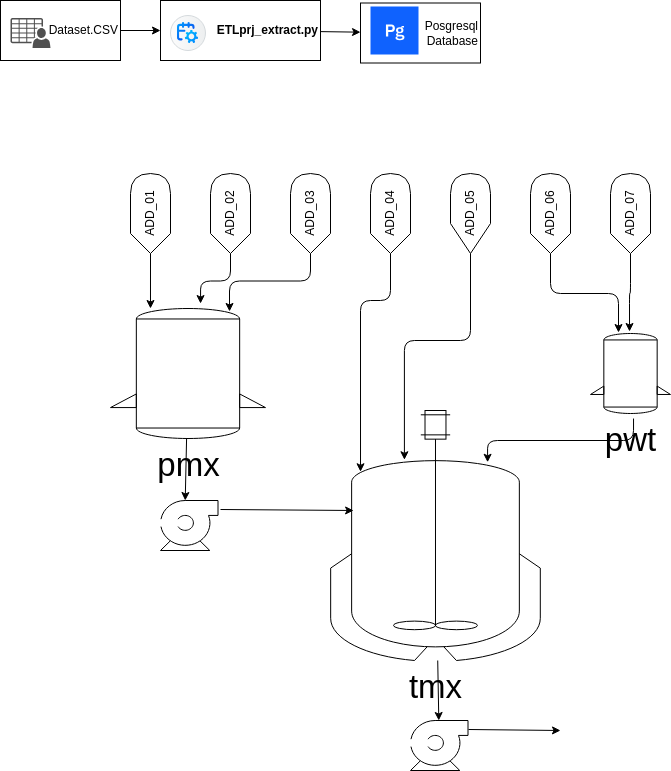

The diagram above was exported from draw.io. Its source (the exported page's mxGraphModel, read from the mxfile embedded in the PNG):
<mxGraphModel dx="1009" dy="947" grid="1" gridSize="10" guides="1" tooltips="1" connect="1" arrows="1" fold="1" page="1" pageScale="1" pageWidth="850" pageHeight="1100" math="0" shadow="0">
  <root>
    <mxCell id="0" />
    <mxCell id="1" parent="0" />
    <mxCell id="10" value="" style="edgeStyle=none;html=1;" parent="1" source="4" target="9" edge="1">
      <mxGeometry relative="1" as="geometry" />
    </mxCell>
    <mxCell id="4" value="&lt;b&gt;ETLprj_extract.py&lt;/b&gt;" style="rounded=0;whiteSpace=wrap;html=1;align=right;" parent="1" vertex="1">
      <mxGeometry x="200" y="140" width="160" height="60" as="geometry" />
    </mxCell>
    <mxCell id="7" value="" style="edgeStyle=none;html=1;" parent="1" source="2" target="4" edge="1">
      <mxGeometry relative="1" as="geometry" />
    </mxCell>
    <mxCell id="2" value="Dataset.CSV" style="rounded=0;whiteSpace=wrap;html=1;align=right;" parent="1" vertex="1">
      <mxGeometry x="40" y="140" width="120" height="60" as="geometry" />
    </mxCell>
    <mxCell id="3" value="" style="shape=mxgraph.sap.icon;labelPosition=center;verticalLabelPosition=bottom;align=center;verticalAlign=top;strokeWidth=1;strokeColor=#D5DADD;fillColor=#EDEFF0;gradientColor=#FCFCFC;gradientDirection=west;aspect=fixed;SAPIcon=SAP_Job_Scheduling_service" parent="1" vertex="1">
      <mxGeometry x="210" y="155" width="35" height="35" as="geometry" />
    </mxCell>
    <mxCell id="5" value="" style="sketch=0;pointerEvents=1;shadow=0;dashed=0;html=1;strokeColor=none;fillColor=#505050;labelPosition=center;verticalLabelPosition=bottom;verticalAlign=top;outlineConnect=0;align=center;shape=mxgraph.office.users.csv_file;" parent="1" vertex="1">
      <mxGeometry x="50" y="157.5" width="40" height="30" as="geometry" />
    </mxCell>
    <mxCell id="9" value="&lt;div style=&quot;&quot;&gt;Posgresql&lt;br&gt;Database&lt;/div&gt;" style="rounded=0;whiteSpace=wrap;html=1;align=right;" parent="1" vertex="1">
      <mxGeometry x="400" y="142.5" width="120" height="60" as="geometry" />
    </mxCell>
    <mxCell id="12" value="" style="shape=rect;fillColor=#0F62FE;aspect=fixed;resizable=0;labelPosition=center;verticalLabelPosition=bottom;align=center;verticalAlign=top;strokeColor=none;fontSize=14;" parent="1" vertex="1">
      <mxGeometry x="410" y="146" width="48" height="48" as="geometry" />
    </mxCell>
    <mxCell id="13" value="" style="fillColor=#ffffff;strokeColor=none;dashed=0;outlineConnect=0;html=1;labelPosition=center;verticalLabelPosition=bottom;verticalAlign=top;part=1;movable=0;resizable=0;rotatable=0;shape=mxgraph.ibm_cloud.database--postgresql" parent="12" vertex="1">
      <mxGeometry width="24" height="24" relative="1" as="geometry">
        <mxPoint x="12" y="12" as="offset" />
      </mxGeometry>
    </mxCell>
    <mxCell id="47" value="" style="group" vertex="1" connectable="0" parent="1">
      <mxGeometry x="150" y="313" width="560" height="597" as="geometry" />
    </mxCell>
    <mxCell id="22" style="edgeStyle=none;html=1;entryX=0.43;entryY=0;entryDx=0;entryDy=0;entryPerimeter=0;" edge="1" parent="47" source="16" target="21">
      <mxGeometry relative="1" as="geometry">
        <mxPoint x="77.5" y="257" as="targetPoint" />
      </mxGeometry>
    </mxCell>
    <mxCell id="16" value="&lt;font style=&quot;font-size: 33px;&quot;&gt;pmx&lt;/font&gt;" style="shape=mxgraph.pid.vessels.vessel_(dished_ends,_brackets);html=1;pointerEvents=1;align=center;verticalLabelPosition=bottom;verticalAlign=top;dashed=0;" vertex="1" parent="47">
      <mxGeometry y="135" width="155" height="130" as="geometry" />
    </mxCell>
    <mxCell id="26" style="edgeStyle=none;html=1;" edge="1" parent="47" source="17" target="25">
      <mxGeometry relative="1" as="geometry" />
    </mxCell>
    <mxCell id="17" value="&lt;font style=&quot;font-size: 33px;&quot;&gt;tmx&lt;/font&gt;" style="shape=mxgraph.pid.vessels.jacketed_mixing_vessel;html=1;pointerEvents=1;align=center;verticalLabelPosition=bottom;verticalAlign=top;dashed=0;" vertex="1" parent="47">
      <mxGeometry x="220" y="237" width="210" height="250" as="geometry" />
    </mxCell>
    <mxCell id="36" style="edgeStyle=elbowEdgeStyle;html=1;entryX=0.748;entryY=0.207;entryDx=0;entryDy=0;entryPerimeter=0;exitX=0.538;exitY=1.063;exitDx=0;exitDy=0;exitPerimeter=0;elbow=vertical;" edge="1" parent="47" source="18" target="17">
      <mxGeometry relative="1" as="geometry">
        <mxPoint x="520" y="357" as="targetPoint" />
      </mxGeometry>
    </mxCell>
    <mxCell id="18" value="&lt;font style=&quot;font-size: 33px;&quot;&gt;pwt&lt;/font&gt;" style="shape=mxgraph.pid.vessels.vessel_(dished_ends,_brackets);html=1;pointerEvents=1;align=center;verticalLabelPosition=bottom;verticalAlign=top;dashed=0;" vertex="1" parent="47">
      <mxGeometry x="480" y="160" width="80" height="80" as="geometry" />
    </mxCell>
    <mxCell id="21" value="" style="shape=mxgraph.pid.pumps.centrifugal_pump_1;html=1;pointerEvents=1;align=center;verticalLabelPosition=bottom;verticalAlign=top;dashed=0;" vertex="1" parent="47">
      <mxGeometry x="50" y="327" width="57.5" height="50" as="geometry" />
    </mxCell>
    <mxCell id="23" style="edgeStyle=none;html=1;entryX=0.11;entryY=0.4;entryDx=0;entryDy=0;entryPerimeter=0;" edge="1" parent="47" target="17">
      <mxGeometry relative="1" as="geometry">
        <mxPoint x="110" y="336" as="sourcePoint" />
      </mxGeometry>
    </mxCell>
    <mxCell id="46" style="edgeStyle=none;html=1;exitX=1.009;exitY=0.18;exitDx=0;exitDy=0;exitPerimeter=0;" edge="1" parent="47" source="25">
      <mxGeometry relative="1" as="geometry">
        <mxPoint x="450" y="557" as="targetPoint" />
      </mxGeometry>
    </mxCell>
    <mxCell id="25" value="" style="shape=mxgraph.pid.pumps.centrifugal_pump_1;html=1;pointerEvents=1;align=center;verticalLabelPosition=bottom;verticalAlign=top;dashed=0;" vertex="1" parent="47">
      <mxGeometry x="300" y="547" width="57.5" height="50" as="geometry" />
    </mxCell>
    <mxCell id="28" style="edgeStyle=orthogonalEdgeStyle;html=1;entryX=0.488;entryY=-0.025;entryDx=0;entryDy=0;entryPerimeter=0;" edge="1" parent="47" source="27" target="18">
      <mxGeometry relative="1" as="geometry">
        <mxPoint x="480" y="140" as="targetPoint" />
      </mxGeometry>
    </mxCell>
    <mxCell id="27" value="ADD_07" style="shape=display;whiteSpace=wrap;html=1;rotation=-90;" vertex="1" parent="47">
      <mxGeometry x="480" y="20" width="80" height="40" as="geometry" />
    </mxCell>
    <mxCell id="30" value="ADD_04" style="shape=display;whiteSpace=wrap;html=1;rotation=-90;" vertex="1" parent="47">
      <mxGeometry x="240" y="20" width="80" height="40" as="geometry" />
    </mxCell>
    <mxCell id="32" style="edgeStyle=orthogonalEdgeStyle;html=1;exitX=0;exitY=0.5;exitDx=0;exitDy=0;exitPerimeter=0;entryX=0.143;entryY=0.245;entryDx=0;entryDy=0;entryPerimeter=0;" edge="1" parent="47" source="30" target="17">
      <mxGeometry relative="1" as="geometry">
        <Array as="points">
          <mxPoint x="280" y="127" />
          <mxPoint x="250" y="127" />
        </Array>
      </mxGeometry>
    </mxCell>
    <mxCell id="33" value="ADD_05" style="shape=display;whiteSpace=wrap;html=1;rotation=-90;size=0.375;" vertex="1" parent="47">
      <mxGeometry x="320" y="20" width="80" height="40" as="geometry" />
    </mxCell>
    <mxCell id="35" style="edgeStyle=orthogonalEdgeStyle;html=1;exitX=0;exitY=0.5;exitDx=0;exitDy=0;exitPerimeter=0;entryX=0.352;entryY=0.197;entryDx=0;entryDy=0;entryPerimeter=0;" edge="1" parent="47" source="33" target="17">
      <mxGeometry relative="1" as="geometry">
        <mxPoint x="390" y="297" as="targetPoint" />
        <Array as="points">
          <mxPoint x="360" y="167" />
          <mxPoint x="294" y="167" />
        </Array>
      </mxGeometry>
    </mxCell>
    <mxCell id="37" value="ADD_01" style="shape=display;whiteSpace=wrap;html=1;rotation=-90;" vertex="1" parent="47">
      <mxGeometry y="20" width="80" height="40" as="geometry" />
    </mxCell>
    <mxCell id="38" value="ADD_02" style="shape=display;whiteSpace=wrap;html=1;rotation=-90;" vertex="1" parent="47">
      <mxGeometry x="80" y="20" width="80" height="40" as="geometry" />
    </mxCell>
    <mxCell id="39" value="ADD_03" style="shape=display;whiteSpace=wrap;html=1;rotation=-90;" vertex="1" parent="47">
      <mxGeometry x="160" y="20" width="80" height="40" as="geometry" />
    </mxCell>
    <mxCell id="40" style="edgeStyle=none;html=1;exitX=0;exitY=0.5;exitDx=0;exitDy=0;exitPerimeter=0;entryX=0.258;entryY=0;entryDx=0;entryDy=0;entryPerimeter=0;" edge="1" parent="47" source="37" target="16">
      <mxGeometry relative="1" as="geometry" />
    </mxCell>
    <mxCell id="42" style="edgeStyle=orthogonalEdgeStyle;html=1;entryX=0.768;entryY=0.023;entryDx=0;entryDy=0;entryPerimeter=0;exitX=0;exitY=0.5;exitDx=0;exitDy=0;exitPerimeter=0;" edge="1" parent="47" source="39" target="16">
      <mxGeometry relative="1" as="geometry" />
    </mxCell>
    <mxCell id="44" style="edgeStyle=orthogonalEdgeStyle;html=1;exitX=0;exitY=0.5;exitDx=0;exitDy=0;exitPerimeter=0;entryX=0.35;entryY=-0.012;entryDx=0;entryDy=0;entryPerimeter=0;" edge="1" parent="47" source="43" target="18">
      <mxGeometry relative="1" as="geometry" />
    </mxCell>
    <mxCell id="43" value="ADD_06" style="shape=display;whiteSpace=wrap;html=1;rotation=-90;" vertex="1" parent="47">
      <mxGeometry x="400" y="20" width="80" height="40" as="geometry" />
    </mxCell>
    <mxCell id="45" style="edgeStyle=orthogonalEdgeStyle;html=1;entryX=0.581;entryY=-0.038;entryDx=0;entryDy=0;entryPerimeter=0;exitX=0;exitY=0.5;exitDx=0;exitDy=0;exitPerimeter=0;" edge="1" parent="47" source="38" target="16">
      <mxGeometry relative="1" as="geometry" />
    </mxCell>
  </root>
</mxGraphModel>